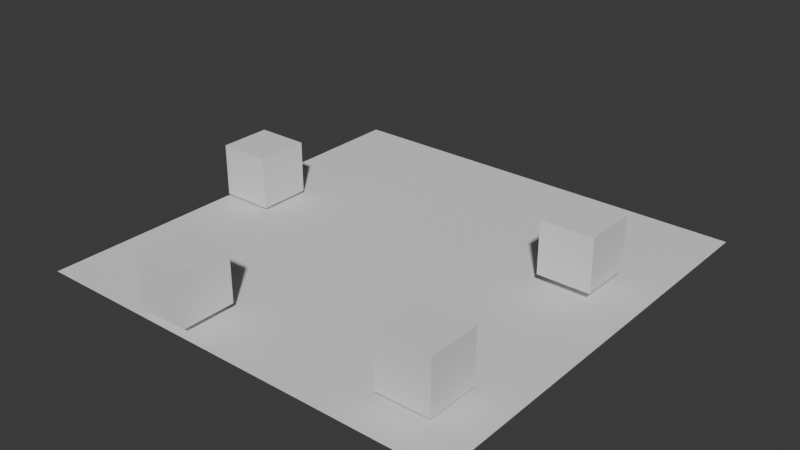 # Source: fase1.blend  (saved by Blender 4.4.32; exported with 4.5.12 LTS)
import bpy
from mathutils import Matrix  # noqa: F401  (used for matrix-valued properties, if any)

bpy.ops.wm.read_factory_settings(use_empty=True)
scene = bpy.context.scene
scene.name = 'Scene'

# ---- collections
col_collection = bpy.data.collections.new('Collection'); scene.collection.children.link(col_collection)

# ---- world
world_world = bpy.data.worlds.new('World'); scene.world = world_world
world_world.use_nodes = True; world_world.node_tree.nodes.clear()
_N = world_world.node_tree.nodes; _L = world_world.node_tree.links
n0 = _N.new('ShaderNodeOutputWorld'); n0.name = 'World Output'; n0.location = (300, 300)
n1 = _N.new('ShaderNodeBackground'); n1.name = 'Background'; n1.location = (10, 300)
n1.inputs[0].default_value = (0.05088, 0.05088, 0.05088, 1.0)
_L.new(n1.outputs[0], n0.inputs[0])
n0.is_active_output = True
world_world.color = (0.05088, 0.05088, 0.05088)
world_world.sun_shadow_jitter_overblur = 0.0

# ---- meshes
me_plane = bpy.data.meshes.new('Plane')
me_plane.from_pydata([(-1.0, -1.0, 0.0), (1.0, -1.0, 0.0), (-1.0, 1.0, 0.0), (1.0, 1.0, 0.0)], [], [(0, 1, 3, 2)])
_uv = me_plane.uv_layers.new(name='UVMap')
_uv.uv.foreach_set('vector', [0.0, 0.0, 1.0, 0.0, 1.0, 1.0, 0.0, 1.0])
me_plane.update()
me_cube_002 = bpy.data.meshes.new('Cube.002')
me_cube_002.from_pydata([(-1.0, -1.0, -1.0), (-1.0, -1.0, 1.0), (-1.0, 1.0, -1.0), (-1.0, 1.0, 1.0), (1.0, -1.0, -1.0), (1.0, -1.0, 1.0), (1.0, 1.0, -1.0), (1.0, 1.0, 1.0)], [], [(0, 1, 3, 2), (2, 3, 7, 6), (6, 7, 5, 4), (4, 5, 1, 0), (2, 6, 4, 0), (7, 3, 1, 5)])
_uv = me_cube_002.uv_layers.new(name='UVMap')
_uv.uv.foreach_set('vector', [0.375, 0.0, 0.625, 0.0, 0.625, 0.25, 0.375, 0.25, 0.375, 0.25, 0.625, 0.25, 0.625, 0.5, 0.375, 0.5, 0.375, 0.5, 0.625, 0.5, 0.625, 0.75, 0.375, 0.75, 0.375, 0.75, 0.625, 0.75, 0.625, 1.0, 0.375, 1.0, 0.125, 0.5, 0.375, 0.5, 0.375, 0.75, 0.125, 0.75, 0.625, 0.5, 0.875, 0.5, 0.875, 0.75, 0.625, 0.75])
me_cube_002.update()
me_cube_005 = bpy.data.meshes.new('Cube.005')
me_cube_005.from_pydata([(-1.0, -1.0, -1.0), (-1.0, -1.0, 1.0), (-1.0, 1.0, -1.0), (-1.0, 1.0, 1.0), (1.0, -1.0, -1.0), (1.0, -1.0, 1.0), (1.0, 1.0, -1.0), (1.0, 1.0, 1.0)], [], [(0, 1, 3, 2), (2, 3, 7, 6), (6, 7, 5, 4), (4, 5, 1, 0), (2, 6, 4, 0), (7, 3, 1, 5)])
_uv = me_cube_005.uv_layers.new(name='UVMap')
_uv.uv.foreach_set('vector', [0.375, 0.0, 0.625, 0.0, 0.625, 0.25, 0.375, 0.25, 0.375, 0.25, 0.625, 0.25, 0.625, 0.5, 0.375, 0.5, 0.375, 0.5, 0.625, 0.5, 0.625, 0.75, 0.375, 0.75, 0.375, 0.75, 0.625, 0.75, 0.625, 1.0, 0.375, 1.0, 0.125, 0.5, 0.375, 0.5, 0.375, 0.75, 0.125, 0.75, 0.625, 0.5, 0.875, 0.5, 0.875, 0.75, 0.625, 0.75])
me_cube_005.update()
me_cube_006 = bpy.data.meshes.new('Cube.006')
me_cube_006.from_pydata([(-1.0, -1.0, -1.0), (-1.0, -1.0, 1.0), (-1.0, 1.0, -1.0), (-1.0, 1.0, 1.0), (1.0, -1.0, -1.0), (1.0, -1.0, 1.0), (1.0, 1.0, -1.0), (1.0, 1.0, 1.0)], [], [(0, 1, 3, 2), (2, 3, 7, 6), (6, 7, 5, 4), (4, 5, 1, 0), (2, 6, 4, 0), (7, 3, 1, 5)])
_uv = me_cube_006.uv_layers.new(name='UVMap')
_uv.uv.foreach_set('vector', [0.375, 0.0, 0.625, 0.0, 0.625, 0.25, 0.375, 0.25, 0.375, 0.25, 0.625, 0.25, 0.625, 0.5, 0.375, 0.5, 0.375, 0.5, 0.625, 0.5, 0.625, 0.75, 0.375, 0.75, 0.375, 0.75, 0.625, 0.75, 0.625, 1.0, 0.375, 1.0, 0.125, 0.5, 0.375, 0.5, 0.375, 0.75, 0.125, 0.75, 0.625, 0.5, 0.875, 0.5, 0.875, 0.75, 0.625, 0.75])
me_cube_006.update()
me_cube_001 = bpy.data.meshes.new('Cube.001')
me_cube_001.from_pydata([(-1.0, -1.0, -1.0), (-1.0, -1.0, 1.0), (-1.0, 1.0, -1.0), (-1.0, 1.0, 1.0), (1.0, -1.0, -1.0), (1.0, -1.0, 1.0), (1.0, 1.0, -1.0), (1.0, 1.0, 1.0)], [], [(0, 1, 3, 2), (2, 3, 7, 6), (6, 7, 5, 4), (4, 5, 1, 0), (2, 6, 4, 0), (7, 3, 1, 5)])
_uv = me_cube_001.uv_layers.new(name='UVMap')
_uv.uv.foreach_set('vector', [0.375, 0.0, 0.625, 0.0, 0.625, 0.25, 0.375, 0.25, 0.375, 0.25, 0.625, 0.25, 0.625, 0.5, 0.375, 0.5, 0.375, 0.5, 0.625, 0.5, 0.625, 0.75, 0.375, 0.75, 0.375, 0.75, 0.625, 0.75, 0.625, 1.0, 0.375, 1.0, 0.125, 0.5, 0.375, 0.5, 0.375, 0.75, 0.125, 0.75, 0.625, 0.5, 0.875, 0.5, 0.875, 0.75, 0.625, 0.75])
me_cube_001.update()

# ---- objects
ob_ground = bpy.data.objects.new('ground', me_plane)
ob_01 = bpy.data.objects.new('01', me_cube_002)
ob_02 = bpy.data.objects.new('02', me_cube_005)
ob_03 = bpy.data.objects.new('03', me_cube_006)
ob_04 = bpy.data.objects.new('04', me_cube_001)

# ---- transforms, parenting, visibility, modifiers, constraints
ob_ground.location = (0.0, 0.0, -0.5736)
ob_ground.scale = (8.177, 8.177, 8.177)
ob_01.location = (-7.078, 0.4944, 0.5443)
ob_02.location = (5.71, 2.334, 0.8579)
ob_03.location = (5.758, -5.834, 0.7117)
ob_04.location = (-2.743, -7.109, 0.7117)

# ---- collection membership
col_collection.objects.link(ob_ground)
col_collection.objects.link(ob_01)
col_collection.objects.link(ob_02)
col_collection.objects.link(ob_03)
col_collection.objects.link(ob_04)

# ---- scene / render settings (as saved in the file)
scene.frame_start = 1; scene.frame_end = 250; scene.frame_set(1)
scene.render.engine = 'BLENDER_EEVEE_NEXT'
bpy.context.view_layer.update()

# ---- added for rendering (the .blend has no active camera and no usable light): camera, sun
cam_auto = bpy.data.cameras.new('AutoCamera')
cam_auto.lens = 50.0
cam_auto.sensor_width = 36.0
cam_auto.clip_end = 1000.0
ob_auto_camera = bpy.data.objects.new('AutoCamera', cam_auto)
scene.collection.objects.link(ob_auto_camera)
ob_auto_camera.location = (21.5169, -25.8202, 17.8556)
ob_auto_camera.rotation_euler = (1.09748, -7.21219e-08, 0.694738)
scene.camera = ob_auto_camera
light_auto_sun = bpy.data.lights.new('AutoSun', 'SUN')
light_auto_sun.energy = 3.0
light_auto_sun.angle = 0.0523599
ob_auto_sun = bpy.data.objects.new('AutoSun', light_auto_sun)
scene.collection.objects.link(ob_auto_sun)
ob_auto_sun.rotation_euler = (0.872665, 0.174533, 0.523599)
bpy.context.view_layer.update()

